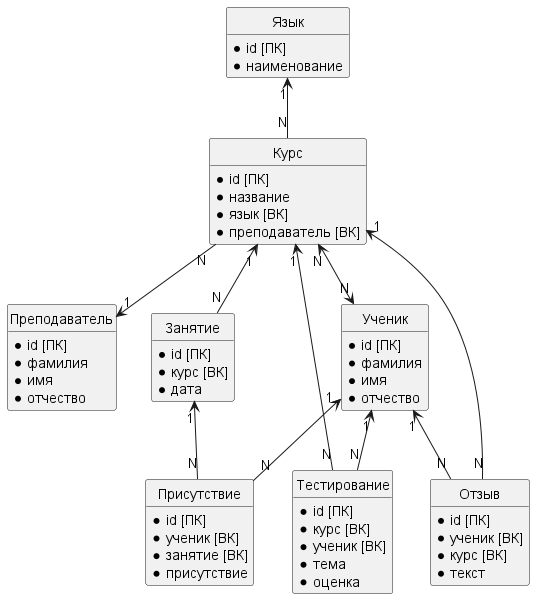

The diagram above was rendered by PlantUML. Its source (embedded in the PNG):
@startuml
    hide circle
    hide methods

    class Language as "Язык" {
        * id [ПК]
        * наименование
    }

    class Teacher as "Преподаватель" {
        * id [ПК]
        * фамилия
        * имя
        * отчество
'        * языки [ВК]
    }

    class Course as "Курс" {
        * id [ПК]
        * название
        * язык [ВК]
        * преподаватель [ВК]
    }

    class Student as "Ученик" {
        * id [ПК]
        * фамилия
        * имя
        * отчество
'        * курсы [ВК]
    }

    class Lesson as "Занятие" {
        * id [ПК]
        * курс [ВК]
        * дата
    }

    class Presence as "Присутствие" {
        * id [ПК]
        * ученик [ВК]
        * занятие [ВК]
        * присутствие
    }

    class Test as "Тестирование" {
        * id [ПК]
        * курс [ВК]
        * ученик [ВК]
        * тема
        * оценка
    }

    class Feedback as "Отзыв" {
        * id [ПК]
        * ученик [ВК]
        * курс [ВК]
        * текст
    }

    Language "1" <-- "N" Course
    
    Course "N" <--> "N" Student
    Course "N" --> "1" Teacher
    Course "1" <-- "N" Lesson
    Course "1" <-- "N" Test
    Course "1" <-- "N" Feedback
    
    Student "1" <-- "N" Test
    Student "1" <-- "N" Feedback
    Student "1" <-- "N" Presence
    
    Lesson "1" <-- "N" Presence

@enduml